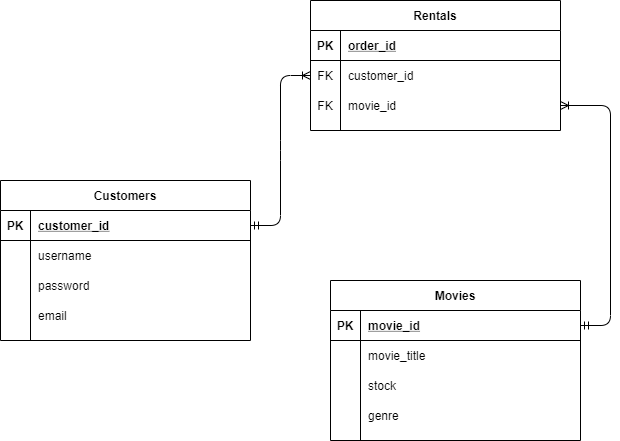

The diagram above was exported from draw.io. Its source (the exported page's mxGraphModel, read from the mxfile embedded in the PNG):
<mxGraphModel dx="1422" dy="737" grid="1" gridSize="10" guides="1" tooltips="1" connect="1" arrows="1" fold="1" page="1" pageScale="1" pageWidth="850" pageHeight="1100" math="0" shadow="0" extFonts="Permanent Marker^https://fonts.googleapis.com/css?family=Permanent+Marker">
  <root>
    <mxCell id="0" />
    <mxCell id="1" parent="0" />
    <mxCell id="C-vyLk0tnHw3VtMMgP7b-2" value="Rentals" style="shape=table;startSize=30;container=1;collapsible=1;childLayout=tableLayout;fixedRows=1;rowLines=0;fontStyle=1;align=center;resizeLast=1;" parent="1" vertex="1">
      <mxGeometry x="390" y="200" width="250" height="130" as="geometry" />
    </mxCell>
    <mxCell id="C-vyLk0tnHw3VtMMgP7b-3" value="" style="shape=partialRectangle;collapsible=0;dropTarget=0;pointerEvents=0;fillColor=none;points=[[0,0.5],[1,0.5]];portConstraint=eastwest;top=0;left=0;right=0;bottom=1;" parent="C-vyLk0tnHw3VtMMgP7b-2" vertex="1">
      <mxGeometry y="30" width="250" height="30" as="geometry" />
    </mxCell>
    <mxCell id="C-vyLk0tnHw3VtMMgP7b-4" value="PK" style="shape=partialRectangle;overflow=hidden;connectable=0;fillColor=none;top=0;left=0;bottom=0;right=0;fontStyle=1;" parent="C-vyLk0tnHw3VtMMgP7b-3" vertex="1">
      <mxGeometry width="30" height="30" as="geometry" />
    </mxCell>
    <mxCell id="C-vyLk0tnHw3VtMMgP7b-5" value="order_id" style="shape=partialRectangle;overflow=hidden;connectable=0;fillColor=none;top=0;left=0;bottom=0;right=0;align=left;spacingLeft=6;fontStyle=5;" parent="C-vyLk0tnHw3VtMMgP7b-3" vertex="1">
      <mxGeometry x="30" width="220" height="30" as="geometry" />
    </mxCell>
    <mxCell id="C-vyLk0tnHw3VtMMgP7b-6" value="" style="shape=partialRectangle;collapsible=0;dropTarget=0;pointerEvents=0;fillColor=none;points=[[0,0.5],[1,0.5]];portConstraint=eastwest;top=0;left=0;right=0;bottom=0;" parent="C-vyLk0tnHw3VtMMgP7b-2" vertex="1">
      <mxGeometry y="60" width="250" height="30" as="geometry" />
    </mxCell>
    <mxCell id="C-vyLk0tnHw3VtMMgP7b-7" value="FK" style="shape=partialRectangle;overflow=hidden;connectable=0;fillColor=none;top=0;left=0;bottom=0;right=0;" parent="C-vyLk0tnHw3VtMMgP7b-6" vertex="1">
      <mxGeometry width="30" height="30" as="geometry" />
    </mxCell>
    <mxCell id="C-vyLk0tnHw3VtMMgP7b-8" value="customer_id" style="shape=partialRectangle;overflow=hidden;connectable=0;fillColor=none;top=0;left=0;bottom=0;right=0;align=left;spacingLeft=6;" parent="C-vyLk0tnHw3VtMMgP7b-6" vertex="1">
      <mxGeometry x="30" width="220" height="30" as="geometry" />
    </mxCell>
    <mxCell id="C-vyLk0tnHw3VtMMgP7b-9" value="" style="shape=partialRectangle;collapsible=0;dropTarget=0;pointerEvents=0;fillColor=none;points=[[0,0.5],[1,0.5]];portConstraint=eastwest;top=0;left=0;right=0;bottom=0;" parent="C-vyLk0tnHw3VtMMgP7b-2" vertex="1">
      <mxGeometry y="90" width="250" height="30" as="geometry" />
    </mxCell>
    <mxCell id="C-vyLk0tnHw3VtMMgP7b-10" value="FK" style="shape=partialRectangle;overflow=hidden;connectable=0;fillColor=none;top=0;left=0;bottom=0;right=0;" parent="C-vyLk0tnHw3VtMMgP7b-9" vertex="1">
      <mxGeometry width="30" height="30" as="geometry" />
    </mxCell>
    <mxCell id="C-vyLk0tnHw3VtMMgP7b-11" value="movie_id" style="shape=partialRectangle;overflow=hidden;connectable=0;fillColor=none;top=0;left=0;bottom=0;right=0;align=left;spacingLeft=6;" parent="C-vyLk0tnHw3VtMMgP7b-9" vertex="1">
      <mxGeometry x="30" width="220" height="30" as="geometry" />
    </mxCell>
    <mxCell id="C-vyLk0tnHw3VtMMgP7b-13" value="Movies" style="shape=table;startSize=30;container=1;collapsible=1;childLayout=tableLayout;fixedRows=1;rowLines=0;fontStyle=1;align=center;resizeLast=1;" parent="1" vertex="1">
      <mxGeometry x="410" y="480" width="250" height="160" as="geometry" />
    </mxCell>
    <mxCell id="C-vyLk0tnHw3VtMMgP7b-14" value="" style="shape=partialRectangle;collapsible=0;dropTarget=0;pointerEvents=0;fillColor=none;points=[[0,0.5],[1,0.5]];portConstraint=eastwest;top=0;left=0;right=0;bottom=1;" parent="C-vyLk0tnHw3VtMMgP7b-13" vertex="1">
      <mxGeometry y="30" width="250" height="30" as="geometry" />
    </mxCell>
    <mxCell id="C-vyLk0tnHw3VtMMgP7b-15" value="PK" style="shape=partialRectangle;overflow=hidden;connectable=0;fillColor=none;top=0;left=0;bottom=0;right=0;fontStyle=1;" parent="C-vyLk0tnHw3VtMMgP7b-14" vertex="1">
      <mxGeometry width="30" height="30" as="geometry" />
    </mxCell>
    <mxCell id="C-vyLk0tnHw3VtMMgP7b-16" value="movie_id" style="shape=partialRectangle;overflow=hidden;connectable=0;fillColor=none;top=0;left=0;bottom=0;right=0;align=left;spacingLeft=6;fontStyle=5;" parent="C-vyLk0tnHw3VtMMgP7b-14" vertex="1">
      <mxGeometry x="30" width="220" height="30" as="geometry" />
    </mxCell>
    <mxCell id="C-vyLk0tnHw3VtMMgP7b-17" value="" style="shape=partialRectangle;collapsible=0;dropTarget=0;pointerEvents=0;fillColor=none;points=[[0,0.5],[1,0.5]];portConstraint=eastwest;top=0;left=0;right=0;bottom=0;" parent="C-vyLk0tnHw3VtMMgP7b-13" vertex="1">
      <mxGeometry y="60" width="250" height="30" as="geometry" />
    </mxCell>
    <mxCell id="C-vyLk0tnHw3VtMMgP7b-18" value="" style="shape=partialRectangle;overflow=hidden;connectable=0;fillColor=none;top=0;left=0;bottom=0;right=0;" parent="C-vyLk0tnHw3VtMMgP7b-17" vertex="1">
      <mxGeometry width="30" height="30" as="geometry" />
    </mxCell>
    <mxCell id="C-vyLk0tnHw3VtMMgP7b-19" value="movie_title" style="shape=partialRectangle;overflow=hidden;connectable=0;fillColor=none;top=0;left=0;bottom=0;right=0;align=left;spacingLeft=6;" parent="C-vyLk0tnHw3VtMMgP7b-17" vertex="1">
      <mxGeometry x="30" width="220" height="30" as="geometry" />
    </mxCell>
    <mxCell id="C-vyLk0tnHw3VtMMgP7b-20" value="" style="shape=partialRectangle;collapsible=0;dropTarget=0;pointerEvents=0;fillColor=none;points=[[0,0.5],[1,0.5]];portConstraint=eastwest;top=0;left=0;right=0;bottom=0;" parent="C-vyLk0tnHw3VtMMgP7b-13" vertex="1">
      <mxGeometry y="90" width="250" height="30" as="geometry" />
    </mxCell>
    <mxCell id="C-vyLk0tnHw3VtMMgP7b-21" value="" style="shape=partialRectangle;overflow=hidden;connectable=0;fillColor=none;top=0;left=0;bottom=0;right=0;" parent="C-vyLk0tnHw3VtMMgP7b-20" vertex="1">
      <mxGeometry width="30" height="30" as="geometry" />
    </mxCell>
    <mxCell id="C-vyLk0tnHw3VtMMgP7b-22" value="stock" style="shape=partialRectangle;overflow=hidden;connectable=0;fillColor=none;top=0;left=0;bottom=0;right=0;align=left;spacingLeft=6;" parent="C-vyLk0tnHw3VtMMgP7b-20" vertex="1">
      <mxGeometry x="30" width="220" height="30" as="geometry" />
    </mxCell>
    <mxCell id="bq8nW0hWyXzaxonQeNti-19" style="shape=partialRectangle;collapsible=0;dropTarget=0;pointerEvents=0;fillColor=none;points=[[0,0.5],[1,0.5]];portConstraint=eastwest;top=0;left=0;right=0;bottom=0;" parent="C-vyLk0tnHw3VtMMgP7b-13" vertex="1">
      <mxGeometry y="120" width="250" height="30" as="geometry" />
    </mxCell>
    <mxCell id="bq8nW0hWyXzaxonQeNti-20" style="shape=partialRectangle;overflow=hidden;connectable=0;fillColor=none;top=0;left=0;bottom=0;right=0;" parent="bq8nW0hWyXzaxonQeNti-19" vertex="1">
      <mxGeometry width="30" height="30" as="geometry" />
    </mxCell>
    <mxCell id="bq8nW0hWyXzaxonQeNti-21" value="genre" style="shape=partialRectangle;overflow=hidden;connectable=0;fillColor=none;top=0;left=0;bottom=0;right=0;align=left;spacingLeft=6;" parent="bq8nW0hWyXzaxonQeNti-19" vertex="1">
      <mxGeometry x="30" width="220" height="30" as="geometry" />
    </mxCell>
    <mxCell id="C-vyLk0tnHw3VtMMgP7b-23" value="Customers" style="shape=table;startSize=30;container=1;collapsible=1;childLayout=tableLayout;fixedRows=1;rowLines=0;fontStyle=1;align=center;resizeLast=1;" parent="1" vertex="1">
      <mxGeometry x="80" y="380" width="250" height="160" as="geometry" />
    </mxCell>
    <mxCell id="C-vyLk0tnHw3VtMMgP7b-24" value="" style="shape=partialRectangle;collapsible=0;dropTarget=0;pointerEvents=0;fillColor=none;points=[[0,0.5],[1,0.5]];portConstraint=eastwest;top=0;left=0;right=0;bottom=1;" parent="C-vyLk0tnHw3VtMMgP7b-23" vertex="1">
      <mxGeometry y="30" width="250" height="30" as="geometry" />
    </mxCell>
    <mxCell id="C-vyLk0tnHw3VtMMgP7b-25" value="PK" style="shape=partialRectangle;overflow=hidden;connectable=0;fillColor=none;top=0;left=0;bottom=0;right=0;fontStyle=1;" parent="C-vyLk0tnHw3VtMMgP7b-24" vertex="1">
      <mxGeometry width="30" height="30" as="geometry" />
    </mxCell>
    <mxCell id="C-vyLk0tnHw3VtMMgP7b-26" value="customer_id" style="shape=partialRectangle;overflow=hidden;connectable=0;fillColor=none;top=0;left=0;bottom=0;right=0;align=left;spacingLeft=6;fontStyle=5;" parent="C-vyLk0tnHw3VtMMgP7b-24" vertex="1">
      <mxGeometry x="30" width="220" height="30" as="geometry" />
    </mxCell>
    <mxCell id="C-vyLk0tnHw3VtMMgP7b-27" value="" style="shape=partialRectangle;collapsible=0;dropTarget=0;pointerEvents=0;fillColor=none;points=[[0,0.5],[1,0.5]];portConstraint=eastwest;top=0;left=0;right=0;bottom=0;" parent="C-vyLk0tnHw3VtMMgP7b-23" vertex="1">
      <mxGeometry y="60" width="250" height="30" as="geometry" />
    </mxCell>
    <mxCell id="C-vyLk0tnHw3VtMMgP7b-28" value="" style="shape=partialRectangle;overflow=hidden;connectable=0;fillColor=none;top=0;left=0;bottom=0;right=0;" parent="C-vyLk0tnHw3VtMMgP7b-27" vertex="1">
      <mxGeometry width="30" height="30" as="geometry" />
    </mxCell>
    <mxCell id="C-vyLk0tnHw3VtMMgP7b-29" value="username" style="shape=partialRectangle;overflow=hidden;connectable=0;fillColor=none;top=0;left=0;bottom=0;right=0;align=left;spacingLeft=6;" parent="C-vyLk0tnHw3VtMMgP7b-27" vertex="1">
      <mxGeometry x="30" width="220" height="30" as="geometry" />
    </mxCell>
    <mxCell id="bq8nW0hWyXzaxonQeNti-6" style="shape=partialRectangle;collapsible=0;dropTarget=0;pointerEvents=0;fillColor=none;points=[[0,0.5],[1,0.5]];portConstraint=eastwest;top=0;left=0;right=0;bottom=0;" parent="C-vyLk0tnHw3VtMMgP7b-23" vertex="1">
      <mxGeometry y="90" width="250" height="30" as="geometry" />
    </mxCell>
    <mxCell id="bq8nW0hWyXzaxonQeNti-7" style="shape=partialRectangle;overflow=hidden;connectable=0;fillColor=none;top=0;left=0;bottom=0;right=0;" parent="bq8nW0hWyXzaxonQeNti-6" vertex="1">
      <mxGeometry width="30" height="30" as="geometry" />
    </mxCell>
    <mxCell id="bq8nW0hWyXzaxonQeNti-8" value="password" style="shape=partialRectangle;overflow=hidden;connectable=0;fillColor=none;top=0;left=0;bottom=0;right=0;align=left;spacingLeft=6;" parent="bq8nW0hWyXzaxonQeNti-6" vertex="1">
      <mxGeometry x="30" width="220" height="30" as="geometry" />
    </mxCell>
    <mxCell id="bq8nW0hWyXzaxonQeNti-9" style="shape=partialRectangle;collapsible=0;dropTarget=0;pointerEvents=0;fillColor=none;points=[[0,0.5],[1,0.5]];portConstraint=eastwest;top=0;left=0;right=0;bottom=0;" parent="C-vyLk0tnHw3VtMMgP7b-23" vertex="1">
      <mxGeometry y="120" width="250" height="30" as="geometry" />
    </mxCell>
    <mxCell id="bq8nW0hWyXzaxonQeNti-10" style="shape=partialRectangle;overflow=hidden;connectable=0;fillColor=none;top=0;left=0;bottom=0;right=0;" parent="bq8nW0hWyXzaxonQeNti-9" vertex="1">
      <mxGeometry width="30" height="30" as="geometry" />
    </mxCell>
    <mxCell id="bq8nW0hWyXzaxonQeNti-11" value="email" style="shape=partialRectangle;overflow=hidden;connectable=0;fillColor=none;top=0;left=0;bottom=0;right=0;align=left;spacingLeft=6;" parent="bq8nW0hWyXzaxonQeNti-9" vertex="1">
      <mxGeometry x="30" width="220" height="30" as="geometry" />
    </mxCell>
    <mxCell id="bq8nW0hWyXzaxonQeNti-27" value="" style="edgeStyle=entityRelationEdgeStyle;fontSize=12;html=1;endArrow=ERoneToMany;startArrow=ERmandOne;exitX=1;exitY=0.5;exitDx=0;exitDy=0;entryX=0;entryY=0.5;entryDx=0;entryDy=0;" parent="1" source="C-vyLk0tnHw3VtMMgP7b-24" target="C-vyLk0tnHw3VtMMgP7b-6" edge="1">
      <mxGeometry width="100" height="100" relative="1" as="geometry">
        <mxPoint x="330" y="440" as="sourcePoint" />
        <mxPoint x="430" y="340" as="targetPoint" />
      </mxGeometry>
    </mxCell>
    <mxCell id="bq8nW0hWyXzaxonQeNti-29" value="" style="edgeStyle=entityRelationEdgeStyle;fontSize=12;html=1;endArrow=ERoneToMany;startArrow=ERmandOne;" parent="1" source="C-vyLk0tnHw3VtMMgP7b-14" target="C-vyLk0tnHw3VtMMgP7b-9" edge="1">
      <mxGeometry width="100" height="100" relative="1" as="geometry">
        <mxPoint x="700" y="570" as="sourcePoint" />
        <mxPoint x="800" y="470" as="targetPoint" />
      </mxGeometry>
    </mxCell>
  </root>
</mxGraphModel>